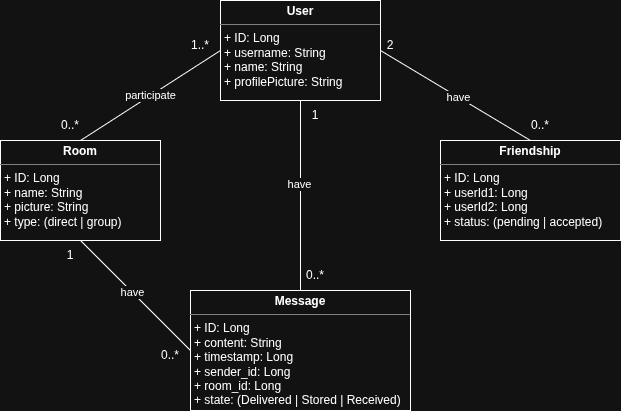

The diagram above was exported from draw.io. Its source (the exported page's mxGraphModel, read from the mxfile embedded in the PNG):
<mxGraphModel dx="872" dy="473" grid="1" gridSize="10" guides="1" tooltips="1" connect="1" arrows="1" fold="1" page="1" pageScale="1" pageWidth="850" pageHeight="1100" math="0" shadow="0">
  <root>
    <mxCell id="0" />
    <mxCell id="1" parent="0" />
    <mxCell id="o1nWpVOI4CAL0kGYcd5I-3" edge="1" parent="1" source="rAIQsZbDZKdMms_bV7zt-1" style="rounded=0;orthogonalLoop=1;jettySize=auto;html=1;exitX=0;exitY=0.5;exitDx=0;exitDy=0;entryX=0.5;entryY=0;entryDx=0;entryDy=0;endArrow=none;endFill=0;" target="rAIQsZbDZKdMms_bV7zt-2" value="participate">
      <mxGeometry relative="1" as="geometry" />
    </mxCell>
    <mxCell id="o1nWpVOI4CAL0kGYcd5I-6" edge="1" parent="1" source="rAIQsZbDZKdMms_bV7zt-1" style="rounded=0;orthogonalLoop=1;jettySize=auto;html=1;exitX=1;exitY=0.5;exitDx=0;exitDy=0;entryX=0.5;entryY=0;entryDx=0;entryDy=0;endArrow=none;endFill=0;" target="o1nWpVOI4CAL0kGYcd5I-1">
      <mxGeometry relative="1" as="geometry" />
    </mxCell>
    <mxCell id="o1nWpVOI4CAL0kGYcd5I-18" connectable="0" parent="o1nWpVOI4CAL0kGYcd5I-6" style="edgeLabel;html=1;align=center;verticalAlign=middle;resizable=0;points=[];" value="have" vertex="1">
      <mxGeometry relative="1" x="0.0255" as="geometry">
        <mxPoint as="offset" />
      </mxGeometry>
    </mxCell>
    <mxCell id="o1nWpVOI4CAL0kGYcd5I-9" edge="1" parent="1" source="rAIQsZbDZKdMms_bV7zt-1" style="rounded=0;orthogonalLoop=1;jettySize=auto;html=1;exitX=0.5;exitY=1;exitDx=0;exitDy=0;entryX=0.5;entryY=0;entryDx=0;entryDy=0;endArrow=none;endFill=0;" target="o1nWpVOI4CAL0kGYcd5I-2">
      <mxGeometry relative="1" as="geometry" />
    </mxCell>
    <mxCell id="o1nWpVOI4CAL0kGYcd5I-16" connectable="0" parent="o1nWpVOI4CAL0kGYcd5I-9" style="edgeLabel;html=1;align=center;verticalAlign=middle;resizable=0;points=[];" value="have" vertex="1">
      <mxGeometry relative="1" x="-0.1263" y="-2" as="geometry">
        <mxPoint as="offset" />
      </mxGeometry>
    </mxCell>
    <mxCell id="rAIQsZbDZKdMms_bV7zt-1" parent="1" style="verticalAlign=top;align=left;overflow=fill;html=1;whiteSpace=wrap;" value="&lt;p style=&quot;margin:0px;margin-top:4px;text-align:center;&quot;&gt;&lt;b&gt;User&lt;/b&gt;&lt;/p&gt;&lt;hr size=&quot;1&quot; style=&quot;border-style:solid;&quot;&gt;&lt;p style=&quot;margin:0px;margin-left:4px;&quot;&gt;+ ID: Long&lt;/p&gt;&lt;p style=&quot;margin:0px;margin-left:4px;&quot;&gt;+ username: String&lt;/p&gt;&lt;p style=&quot;margin:0px;margin-left:4px;&quot;&gt;+ name: String&lt;/p&gt;&lt;p style=&quot;margin:0px;margin-left:4px;&quot;&gt;+ profilePicture: String&lt;/p&gt;" vertex="1">
      <mxGeometry height="100" width="160" x="360" y="40" as="geometry" />
    </mxCell>
    <mxCell id="rAIQsZbDZKdMms_bV7zt-2" parent="1" style="verticalAlign=top;align=left;overflow=fill;html=1;whiteSpace=wrap;" value="&lt;p style=&quot;margin:0px;margin-top:4px;text-align:center;&quot;&gt;&lt;b&gt;Room&lt;/b&gt;&lt;/p&gt;&lt;hr size=&quot;1&quot; style=&quot;border-style:solid;&quot;&gt;&lt;p style=&quot;margin:0px;margin-left:4px;&quot;&gt;+ ID: Long&lt;/p&gt;&lt;p style=&quot;margin:0px;margin-left:4px;&quot;&gt;+ name: String&lt;/p&gt;&lt;p style=&quot;margin:0px;margin-left:4px;&quot;&gt;+ picture: String&lt;/p&gt;&lt;p style=&quot;margin:0px;margin-left:4px;&quot;&gt;+ type: (direct | group)&lt;/p&gt;" vertex="1">
      <mxGeometry height="100" width="160" x="140" y="180" as="geometry" />
    </mxCell>
    <mxCell id="o1nWpVOI4CAL0kGYcd5I-1" parent="1" style="verticalAlign=top;align=left;overflow=fill;html=1;whiteSpace=wrap;" value="&lt;p style=&quot;margin:0px;margin-top:4px;text-align:center;&quot;&gt;&lt;b&gt;Friendship&lt;/b&gt;&lt;/p&gt;&lt;hr size=&quot;1&quot; style=&quot;border-style:solid;&quot;&gt;&lt;p style=&quot;margin:0px;margin-left:4px;&quot;&gt;+ ID: Long&lt;/p&gt;&lt;p style=&quot;margin:0px;margin-left:4px;&quot;&gt;+ userId1: Long&lt;/p&gt;&lt;p style=&quot;margin:0px;margin-left:4px;&quot;&gt;+ userId2: Long&lt;/p&gt;&lt;p style=&quot;margin:0px;margin-left:4px;&quot;&gt;+ status: (pending | accepted)&lt;/p&gt;" vertex="1">
      <mxGeometry height="100" width="180" x="580" y="180" as="geometry" />
    </mxCell>
    <mxCell id="o1nWpVOI4CAL0kGYcd5I-13" edge="1" parent="1" source="o1nWpVOI4CAL0kGYcd5I-2" style="rounded=0;orthogonalLoop=1;jettySize=auto;html=1;exitX=0;exitY=0.5;exitDx=0;exitDy=0;entryX=0.5;entryY=1;entryDx=0;entryDy=0;endArrow=none;endFill=0;" target="rAIQsZbDZKdMms_bV7zt-2">
      <mxGeometry relative="1" as="geometry" />
    </mxCell>
    <mxCell id="o1nWpVOI4CAL0kGYcd5I-17" connectable="0" parent="o1nWpVOI4CAL0kGYcd5I-13" style="edgeLabel;html=1;align=center;verticalAlign=middle;resizable=0;points=[];" value="have" vertex="1">
      <mxGeometry relative="1" x="0.0697" as="geometry">
        <mxPoint as="offset" />
      </mxGeometry>
    </mxCell>
    <mxCell id="o1nWpVOI4CAL0kGYcd5I-2" parent="1" style="verticalAlign=top;align=left;overflow=fill;html=1;whiteSpace=wrap;" value="&lt;p style=&quot;margin:0px;margin-top:4px;text-align:center;&quot;&gt;&lt;b&gt;Message&lt;/b&gt;&lt;/p&gt;&lt;hr size=&quot;1&quot; style=&quot;border-style:solid;&quot;&gt;&lt;p style=&quot;margin:0px;margin-left:4px;&quot;&gt;+ ID: Long&lt;/p&gt;&lt;p style=&quot;margin:0px;margin-left:4px;&quot;&gt;+ content: String&lt;/p&gt;&lt;p style=&quot;margin:0px;margin-left:4px;&quot;&gt;+ timestamp: Long&lt;/p&gt;&lt;p style=&quot;margin:0px;margin-left:4px;&quot;&gt;+ sender_id: Long&lt;/p&gt;&lt;p style=&quot;margin:0px;margin-left:4px;&quot;&gt;+ room_id: Long&lt;/p&gt;&lt;p style=&quot;margin:0px;margin-left:4px;&quot;&gt;+ state: (Delivered | Stored | Received)&lt;/p&gt;" vertex="1">
      <mxGeometry height="120" width="220" x="330" y="330" as="geometry" />
    </mxCell>
    <mxCell id="o1nWpVOI4CAL0kGYcd5I-4" parent="1" style="text;html=1;whiteSpace=wrap;strokeColor=none;fillColor=none;align=center;verticalAlign=middle;rounded=0;" value="1..*" vertex="1">
      <mxGeometry height="30" width="60" x="310" y="70" as="geometry" />
    </mxCell>
    <mxCell id="o1nWpVOI4CAL0kGYcd5I-5" parent="1" style="text;html=1;whiteSpace=wrap;strokeColor=none;fillColor=none;align=center;verticalAlign=middle;rounded=0;" value="0..*" vertex="1">
      <mxGeometry height="30" width="60" x="180" y="150" as="geometry" />
    </mxCell>
    <mxCell id="o1nWpVOI4CAL0kGYcd5I-7" parent="1" style="text;html=1;whiteSpace=wrap;strokeColor=none;fillColor=none;align=center;verticalAlign=middle;rounded=0;" value="2" vertex="1">
      <mxGeometry height="30" width="60" x="500" y="70" as="geometry" />
    </mxCell>
    <mxCell id="o1nWpVOI4CAL0kGYcd5I-8" parent="1" style="text;html=1;whiteSpace=wrap;strokeColor=none;fillColor=none;align=center;verticalAlign=middle;rounded=0;" value="0..*" vertex="1">
      <mxGeometry height="30" width="60" x="650" y="150" as="geometry" />
    </mxCell>
    <mxCell id="o1nWpVOI4CAL0kGYcd5I-10" parent="1" style="text;html=1;whiteSpace=wrap;strokeColor=none;fillColor=none;align=center;verticalAlign=middle;rounded=0;" value="1" vertex="1">
      <mxGeometry height="30" width="60" x="425" y="140" as="geometry" />
    </mxCell>
    <mxCell id="o1nWpVOI4CAL0kGYcd5I-12" parent="1" style="text;html=1;whiteSpace=wrap;strokeColor=none;fillColor=none;align=center;verticalAlign=middle;rounded=0;" value="0..*" vertex="1">
      <mxGeometry height="30" width="60" x="425" y="300" as="geometry" />
    </mxCell>
    <mxCell id="o1nWpVOI4CAL0kGYcd5I-14" parent="1" style="text;html=1;whiteSpace=wrap;strokeColor=none;fillColor=none;align=center;verticalAlign=middle;rounded=0;" value="1" vertex="1">
      <mxGeometry height="30" width="60" x="180" y="280" as="geometry" />
    </mxCell>
    <mxCell id="o1nWpVOI4CAL0kGYcd5I-15" parent="1" style="text;html=1;whiteSpace=wrap;strokeColor=none;fillColor=none;align=center;verticalAlign=middle;rounded=0;" value="0..*" vertex="1">
      <mxGeometry height="30" width="60" x="280" y="380" as="geometry" />
    </mxCell>
  </root>
</mxGraphModel>